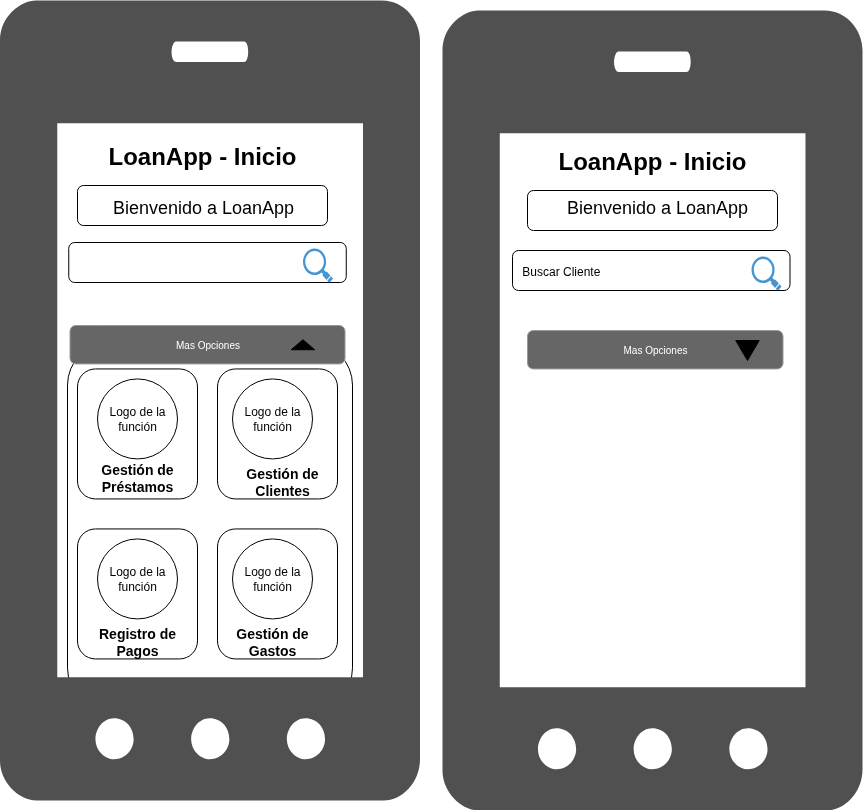

The diagram above was exported from draw.io. Its source (the exported page's mxGraphModel, read from the mxfile embedded in the PNG):
<mxGraphModel dx="2316" dy="932" grid="1" gridSize="10" guides="1" tooltips="1" connect="1" arrows="1" fold="1" page="1" pageScale="1" pageWidth="827" pageHeight="1169" math="0" shadow="0">
  <root>
    <mxCell id="0" />
    <mxCell id="1" parent="0" />
    <mxCell id="Ku8x9olZEtE8C3X3JQko-38" value="" style="rounded=1;whiteSpace=wrap;html=1;" vertex="1" parent="1">
      <mxGeometry x="-405" y="471.88" width="285" height="368.12" as="geometry" />
    </mxCell>
    <mxCell id="Ku8x9olZEtE8C3X3JQko-28" value="" style="sketch=0;pointerEvents=1;shadow=0;dashed=0;html=1;strokeColor=none;fillColor=#505050;labelPosition=center;verticalLabelPosition=bottom;verticalAlign=top;outlineConnect=0;align=center;shape=mxgraph.office.devices.cell_phone_windows_phone_proportional;" vertex="1" parent="1">
      <mxGeometry x="-472.5" y="130" width="420" height="800" as="geometry" />
    </mxCell>
    <mxCell id="Ku8x9olZEtE8C3X3JQko-7" value="" style="sketch=0;pointerEvents=1;shadow=0;dashed=0;html=1;strokeColor=none;fillColor=#505050;labelPosition=center;verticalLabelPosition=bottom;verticalAlign=top;outlineConnect=0;align=center;shape=mxgraph.office.devices.cell_phone_windows_phone_proportional;" vertex="1" parent="1">
      <mxGeometry x="-30" y="140" width="420" height="800" as="geometry" />
    </mxCell>
    <mxCell id="Ku8x9olZEtE8C3X3JQko-8" value="&lt;b&gt;&lt;font style=&quot;font-size: 24px;&quot;&gt;LoanApp - Inicio&lt;/font&gt;&lt;/b&gt;" style="text;whiteSpace=wrap;html=1;align=center;" vertex="1" parent="1">
      <mxGeometry x="85" y="270" width="190" height="40" as="geometry" />
    </mxCell>
    <mxCell id="Ku8x9olZEtE8C3X3JQko-10" value="" style="rounded=1;whiteSpace=wrap;html=1;" vertex="1" parent="1">
      <mxGeometry x="55" y="320" width="250" height="40" as="geometry" />
    </mxCell>
    <mxCell id="Ku8x9olZEtE8C3X3JQko-9" value="&lt;font style=&quot;font-size: 18px;&quot;&gt;Bienvenido a LoanApp&lt;/font&gt;" style="text;whiteSpace=wrap;html=1;align=center;" vertex="1" parent="1">
      <mxGeometry x="85" y="320" width="200" height="40" as="geometry" />
    </mxCell>
    <mxCell id="Ku8x9olZEtE8C3X3JQko-11" value="" style="rounded=1;whiteSpace=wrap;html=1;" vertex="1" parent="1">
      <mxGeometry x="-395" y="498.44" width="120" height="130" as="geometry" />
    </mxCell>
    <mxCell id="Ku8x9olZEtE8C3X3JQko-12" value="" style="rounded=1;whiteSpace=wrap;html=1;" vertex="1" parent="1">
      <mxGeometry x="-255" y="498.44" width="120" height="130" as="geometry" />
    </mxCell>
    <mxCell id="Ku8x9olZEtE8C3X3JQko-13" value="" style="rounded=1;whiteSpace=wrap;html=1;" vertex="1" parent="1">
      <mxGeometry x="-395" y="658.44" width="120" height="130" as="geometry" />
    </mxCell>
    <mxCell id="Ku8x9olZEtE8C3X3JQko-14" value="" style="rounded=1;whiteSpace=wrap;html=1;" vertex="1" parent="1">
      <mxGeometry x="-255" y="658.44" width="120" height="130" as="geometry" />
    </mxCell>
    <mxCell id="Ku8x9olZEtE8C3X3JQko-15" value="Logo de la función" style="ellipse;whiteSpace=wrap;html=1;aspect=fixed;direction=south;" vertex="1" parent="1">
      <mxGeometry x="-375" y="508.44" width="80" height="80" as="geometry" />
    </mxCell>
    <mxCell id="Ku8x9olZEtE8C3X3JQko-16" value="Logo de la función" style="ellipse;whiteSpace=wrap;html=1;aspect=fixed;" vertex="1" parent="1">
      <mxGeometry x="-240" y="508.44" width="80" height="80" as="geometry" />
    </mxCell>
    <mxCell id="Ku8x9olZEtE8C3X3JQko-17" value="Logo de la función" style="ellipse;whiteSpace=wrap;html=1;aspect=fixed;" vertex="1" parent="1">
      <mxGeometry x="-240" y="668.44" width="80" height="80" as="geometry" />
    </mxCell>
    <mxCell id="Ku8x9olZEtE8C3X3JQko-18" value="Logo de la función" style="ellipse;whiteSpace=wrap;html=1;aspect=fixed;" vertex="1" parent="1">
      <mxGeometry x="-375" y="668.44" width="80" height="80" as="geometry" />
    </mxCell>
    <mxCell id="Ku8x9olZEtE8C3X3JQko-19" value="&lt;b&gt;&lt;font style=&quot;font-size: 14px;&quot;&gt;Gestión de Préstamos&lt;/font&gt;&lt;/b&gt;" style="text;whiteSpace=wrap;html=1;align=center;" vertex="1" parent="1">
      <mxGeometry x="-405" y="584" width="140" height="30" as="geometry" />
    </mxCell>
    <mxCell id="Ku8x9olZEtE8C3X3JQko-20" value="&lt;b&gt;&lt;font style=&quot;font-size: 14px;&quot;&gt;Gestión de Clientes&lt;/font&gt;&lt;/b&gt;" style="text;whiteSpace=wrap;html=1;align=center;" vertex="1" parent="1">
      <mxGeometry x="-255" y="588.44" width="130" height="30" as="geometry" />
    </mxCell>
    <mxCell id="Ku8x9olZEtE8C3X3JQko-21" value="&lt;b&gt;&lt;font style=&quot;font-size: 14px;&quot;&gt;Registro de Pagos&lt;/font&gt;&lt;/b&gt;" style="text;whiteSpace=wrap;html=1;align=center;" vertex="1" parent="1">
      <mxGeometry x="-390" y="748.44" width="110" height="50" as="geometry" />
    </mxCell>
    <mxCell id="Ku8x9olZEtE8C3X3JQko-23" value="&lt;b&gt;&lt;font style=&quot;font-size: 14px;&quot;&gt;Gestión de Gastos&lt;/font&gt;&lt;/b&gt;" style="text;whiteSpace=wrap;html=1;align=center;" vertex="1" parent="1">
      <mxGeometry x="-250" y="748.44" width="100" height="40" as="geometry" />
    </mxCell>
    <mxCell id="Ku8x9olZEtE8C3X3JQko-24" value="" style="rounded=1;whiteSpace=wrap;html=1;" vertex="1" parent="1">
      <mxGeometry x="40" y="380" width="277.5" height="40" as="geometry" />
    </mxCell>
    <mxCell id="Ku8x9olZEtE8C3X3JQko-25" value="" style="shadow=0;dashed=0;html=1;strokeColor=none;fillColor=#4495D1;labelPosition=center;verticalLabelPosition=bottom;verticalAlign=top;align=center;outlineConnect=0;shape=mxgraph.veeam.magnifying_glass;pointerEvents=1;" vertex="1" parent="1">
      <mxGeometry x="279" y="386" width="30" height="34" as="geometry" />
    </mxCell>
    <mxCell id="Ku8x9olZEtE8C3X3JQko-26" value="Mas Opciones" style="rounded=1;html=1;shadow=0;dashed=0;whiteSpace=wrap;fontSize=10;fillColor=#666666;align=center;strokeColor=#999999;fontColor=#ffffff;" vertex="1" parent="1">
      <mxGeometry x="55" y="460" width="255.5" height="38.44" as="geometry" />
    </mxCell>
    <mxCell id="Ku8x9olZEtE8C3X3JQko-27" value="" style="shape=mxgraph.arrows2.wedgeArrow;html=1;bendable=0;startWidth=11.724137931034484;fillColor=strokeColor;defaultFillColor=invert;defaultGradientColor=invert;rounded=0;" edge="1" parent="1">
      <mxGeometry width="100" height="100" relative="1" as="geometry">
        <mxPoint x="275" y="470" as="sourcePoint" />
        <mxPoint x="275" y="490" as="targetPoint" />
      </mxGeometry>
    </mxCell>
    <mxCell id="Ku8x9olZEtE8C3X3JQko-29" value="&lt;b&gt;&lt;font style=&quot;font-size: 24px;&quot;&gt;LoanApp - Inicio&lt;/font&gt;&lt;/b&gt;" style="text;whiteSpace=wrap;html=1;align=center;" vertex="1" parent="1">
      <mxGeometry x="-365" y="265" width="190" height="40" as="geometry" />
    </mxCell>
    <mxCell id="Ku8x9olZEtE8C3X3JQko-30" value="&lt;font style=&quot;font-size: 18px;&quot;&gt;Bienvenido a LoanApp&lt;/font&gt;" style="text;whiteSpace=wrap;html=1;align=center;" vertex="1" parent="1">
      <mxGeometry x="-365" y="315" width="200" height="40" as="geometry" />
    </mxCell>
    <mxCell id="Ku8x9olZEtE8C3X3JQko-31" value="" style="rounded=1;whiteSpace=wrap;html=1;" vertex="1" parent="1">
      <mxGeometry x="-403.75" y="372" width="277.5" height="40" as="geometry" />
    </mxCell>
    <mxCell id="Ku8x9olZEtE8C3X3JQko-32" value="" style="rounded=1;whiteSpace=wrap;html=1;" vertex="1" parent="1">
      <mxGeometry x="-395" y="315" width="250" height="40" as="geometry" />
    </mxCell>
    <mxCell id="Ku8x9olZEtE8C3X3JQko-33" value="Mas Opciones" style="rounded=1;html=1;shadow=0;dashed=0;whiteSpace=wrap;fontSize=10;fillColor=#666666;align=center;strokeColor=#999999;fontColor=#ffffff;" vertex="1" parent="1">
      <mxGeometry x="-402.5" y="455" width="275" height="38.44" as="geometry" />
    </mxCell>
    <mxCell id="Ku8x9olZEtE8C3X3JQko-34" value="" style="shape=mxgraph.arrows2.wedgeArrow;html=1;bendable=0;startWidth=11.724137931034484;fillColor=strokeColor;defaultFillColor=invert;defaultGradientColor=invert;rounded=0;" edge="1" parent="1">
      <mxGeometry width="100" height="100" relative="1" as="geometry">
        <mxPoint x="-169.56" y="479.22" as="sourcePoint" />
        <mxPoint x="-169.56" y="469.22" as="targetPoint" />
      </mxGeometry>
    </mxCell>
    <mxCell id="Ku8x9olZEtE8C3X3JQko-35" value="" style="shadow=0;dashed=0;html=1;strokeColor=none;fillColor=#4495D1;labelPosition=center;verticalLabelPosition=bottom;verticalAlign=top;align=center;outlineConnect=0;shape=mxgraph.veeam.magnifying_glass;pointerEvents=1;" vertex="1" parent="1">
      <mxGeometry x="-169.5" y="378" width="30" height="34" as="geometry" />
    </mxCell>
    <mxCell id="Ku8x9olZEtE8C3X3JQko-36" value="&lt;font style=&quot;font-size: 18px;&quot;&gt;Bienvenido a LoanApp&lt;/font&gt;" style="text;whiteSpace=wrap;html=1;align=center;" vertex="1" parent="1">
      <mxGeometry x="-369.5" y="320" width="200" height="40" as="geometry" />
    </mxCell>
    <mxCell id="Ku8x9olZEtE8C3X3JQko-37" value="Buscar Cliente&amp;nbsp;" style="text;html=1;align=center;verticalAlign=middle;resizable=0;points=[];autosize=1;strokeColor=none;fillColor=none;" vertex="1" parent="1">
      <mxGeometry x="40" y="386" width="100" height="30" as="geometry" />
    </mxCell>
  </root>
</mxGraphModel>